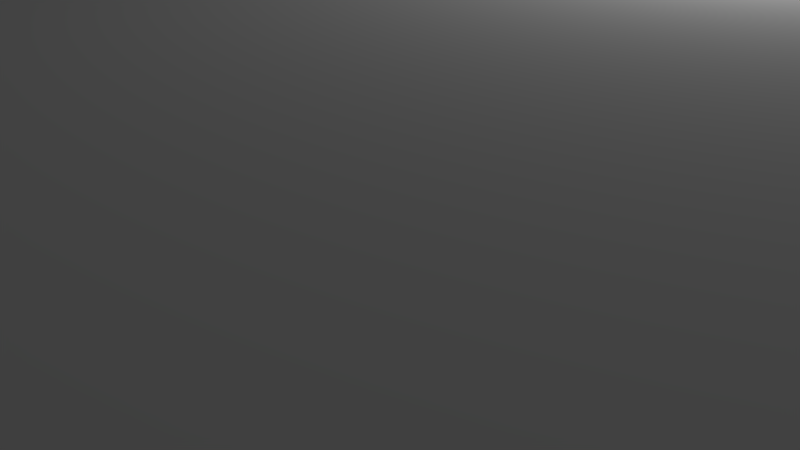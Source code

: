 # Source: MainModel.blend  (saved by Blender 2.69.0; exported with 4.5.12 LTS)
import bpy
from mathutils import Matrix  # noqa: F401  (used for matrix-valued properties, if any)

bpy.ops.wm.read_factory_settings(use_empty=True)
scene = bpy.context.scene
scene.name = 'Scene'

# ---- collections
col_collection_1 = bpy.data.collections.new('Collection 1'); scene.collection.children.link(col_collection_1)

# ---- materials (node trees are filled in below, after node groups)
mat_material = bpy.data.materials.new('Material')
mat_material.alpha_threshold = 0.0
mat_material.use_transparent_shadow = False
mat_material.roughness = 0.5
mat_material.line_color = (0.0, 0.0, 0.0, 1.0)

# ---- material node trees

# ---- world
world_world = bpy.data.worlds.new('World'); scene.world = world_world
world_world.color = (0.05088, 0.05088, 0.05088)
world_world.use_sun_shadow = False
world_world.sun_shadow_jitter_overblur = 0.0
world_world.cycles.sampling_method = 'MANUAL'
world_world.cycles.sample_map_resolution = 256

# ---- cameras
cam_camera = bpy.data.cameras.new('Camera')
cam_camera.clip_end = 100.0
cam_camera.lens = 35.0
cam_camera.sensor_width = 32.0
cam_camera.sensor_height = 18.0
cam_camera.ortho_scale = 7.314
cam_camera.dof.focus_distance = 0.0
cam_camera.dof.aperture_fstop = 128.0

# ---- lights
light_lamp = bpy.data.lights.new('Lamp', 'POINT')
light_lamp.transmission_factor = 0.0
light_lamp.cutoff_distance = 30.0
light_lamp.energy = 100.0
light_lamp.shadow_buffer_clip_start = 1.001
light_lamp.shadow_soft_size = 0.1
light_lamp.shadow_maximum_resolution = 0.006
light_lamp.use_absolute_resolution = True
light_lamp.cycles.use_multiple_importance_sampling = False

# ---- meshes
me_cube = bpy.data.meshes.new('Cube')
me_cube.from_pydata([(1.0, 1.0, -0.007482), (1.0, -1.0, -0.007482), (-1.0, -1.0, -0.007482), (-1.0, 1.0, -0.007482), (1.0, 1.0, 0.5279), (1.0, -1.0, 0.5279), (-1.0, -1.0, 0.5279), (-1.0, 1.0, 0.5279), (0.1174, 1.0, -0.007482), (0.1174, -1.0, -0.007482), (-0.1074, 1.0, -0.007482), (-0.1074, -1.0, -0.007482), (-1.0, -1.0, 0.3082), (0.1174, -1.0, 0.3082), (0.1174, 1.0, 0.3082), (-0.1074, -1.0, 0.3082), (-0.1074, 1.0, 0.3082), (1.0, 0.1082, -0.007482), (-1.0, 0.1082, -0.007482), (1.0, 0.1082, 0.3082), (-1.0, 0.1082, 0.3082), (1.0, -0.1254, -0.007482), (1.0, -0.1254, 0.3082), (-1.0, -0.1254, -0.007482), (-1.0, -0.1254, 0.3082), (-1.0, 0.1394, -0.007482), (-1.0, 0.1394, 0.3082), (1.0, 0.1394, -0.007482), (1.0, 0.1394, 0.3082), (1.0, -0.1579, -0.007482), (1.0, -0.1579, 0.3082), (-1.0, -0.1579, -0.007482), (-1.0, -0.1579, 0.3082), (-1.0, -1.0, 0.3346), (0.1174, 1.0, 0.3346), (-0.1074, 1.0, 0.3346), (0.1174, -1.0, 0.3346), (-0.1074, -1.0, 0.3346), (1.0, 0.1082, 0.3346), (-1.0, 0.1082, 0.3346), (1.0, -0.1254, 0.3346), (-1.0, -0.1254, 0.3346), (-1.0, 0.1394, 0.3346), (1.0, 0.1394, 0.3346), (1.0, -0.1579, 0.3346), (-1.0, -0.1579, 0.3346), (0.1443, 1.0, -0.007482), (0.1443, -1.0, -0.007482), (0.1443, -1.0, 0.3082), (0.1443, 1.0, 0.3082), (0.1443, -1.0, 0.3346), (0.1443, 1.0, 0.3346), (-0.1377, 1.0, -0.007482), (-0.1377, -1.0, -0.007482), (-0.1377, -1.0, 0.3082), (-0.1377, 1.0, 0.3082), (-0.1377, -1.0, 0.3346), (-0.1377, 1.0, 0.3346), (0.1174, 0.9877, -0.007482), (-0.1074, 0.9877, -0.007482), (0.1174, 0.9882, 0.3082), (-0.1074, 0.9882, 0.3082), (0.1174, 0.9882, 0.3346), (-0.1074, 0.9882, 0.3346), (0.1443, 0.9877, -0.007482), (0.1443, 0.9882, 0.3082), (0.1443, 0.9882, 0.3346), (-0.1377, 0.9877, -0.007482), (-0.1377, 0.9882, 0.3082), (-0.1377, 0.9882, 0.3346), (0.1174, 0.9837, 0.3082), (-0.1074, 0.9837, 0.3082), (0.1174, 0.9837, 0.3346), (-0.1074, 0.9837, 0.3346), (0.1443, 0.9837, 0.3082), (0.1443, 0.9837, 0.3346), (-0.1377, 0.9837, 0.3082), (-0.1377, 0.9837, 0.3346), (0.9818, 0.1082, -0.007482), (0.9818, 0.1082, 0.3082), (0.9818, -0.1254, -0.007482), (0.9818, -0.1254, 0.3082), (0.9818, 0.1394, -0.007482), (0.9818, 0.1394, 0.3082), (0.9818, -0.1579, -0.007482), (0.9818, -0.1579, 0.3082), (0.9818, 0.1082, 0.3346), (0.9818, -0.1254, 0.3346), (0.9818, 0.1394, 0.3346), (0.9818, -0.1579, 0.3346), (0.9755, 0.1082, 0.3082), (0.9755, -0.1254, 0.3082), (0.9755, 0.1394, 0.3082), (0.9755, -0.1579, 0.3082), (0.9755, 0.1082, 0.3346), (0.9755, -0.1254, 0.3346), (0.9755, 0.1394, 0.3346), (0.9755, -0.1579, 0.3346), (0.1174, -0.9892, -0.007482), (-0.1074, -0.9892, -0.007482), (0.1174, -0.9892, 0.3082), (-0.1074, -0.9892, 0.3082), (0.1174, -0.9892, 0.3346), (-0.1074, -0.9892, 0.3346), (0.1443, -0.9892, -0.007482), (0.1443, -0.9892, 0.3082), (0.1443, -0.9892, 0.3346), (-0.1377, -0.9892, -0.007482), (-0.1377, -0.9892, 0.3082), (-0.1377, -0.9892, 0.3346), (0.1174, -0.9862, 0.3082), (-0.1074, -0.9862, 0.3082), (0.1174, -0.9862, 0.3346), (-0.1074, -0.9862, 0.3346), (0.1443, -0.9862, 0.3082), (0.1443, -0.9862, 0.3346), (-0.1377, -0.9862, 0.3082), (-0.1377, -0.9862, 0.3346), (-0.9841, 0.1082, -0.007482), (-0.9841, 0.1082, 0.3082), (-0.9841, -0.1254, -0.007482), (-0.9841, -0.1254, 0.3082), (-0.9841, 0.1394, -0.007482), (-0.9841, 0.1394, 0.3082), (-0.9841, -0.1579, -0.007482), (-0.9841, -0.1579, 0.3082), (-0.9841, 0.1082, 0.3346), (-0.9841, -0.1254, 0.3346), (-0.9841, 0.1394, 0.3346), (-0.9841, -0.1579, 0.3346), (-0.9763, 0.1082, 0.3082), (-0.9763, -0.1254, 0.3082), (-0.9763, 0.1394, 0.3082), (-0.9763, -0.1579, 0.3082), (-0.9763, 0.1082, 0.3346), (-0.9763, -0.1254, 0.3346), (-0.9763, 0.1394, 0.3346), (-0.9763, -0.1579, 0.3346)], [], [(17, 21, 29, 1, 47, 9, 11, 53, 2, 31, 23, 18, 25, 3, 52, 10, 8, 46, 0, 27), (6, 7, 3, 25, 26, 42, 39, 41, 45, 32, 31, 2, 12, 33), (51, 49, 65, 66), (61, 59, 67, 68), (48, 50, 106, 105), (10, 52, 67, 59), (69, 63, 73, 77), (57, 35, 63, 69), (44, 30, 85, 89), (62, 60, 61, 63), (65, 64, 58, 60), (32, 45, 129, 125), (31, 32, 125, 124), (30, 29, 84, 85), (6, 33, 12, 2, 53, 54, 56, 37, 36, 50, 48, 47, 1, 5), (53, 11, 99, 107), (37, 56, 109, 103), (5, 1, 29, 30, 44, 40, 38, 43, 28, 27, 0, 4), (4, 0, 46, 49, 51, 34, 35, 57, 55, 52, 3, 7), (43, 38, 86, 88), (41, 39, 126, 127), (38, 40, 87, 86), (45, 41, 127, 129), (39, 42, 128, 126), (40, 44, 89, 87), (6, 5, 4, 7), (52, 55, 68, 67), (54, 53, 107, 108), (55, 57, 69, 68), (56, 54, 108, 109), (68, 69, 77, 76), (49, 46, 64, 65), (46, 8, 58, 64), (35, 34, 62, 63), (34, 51, 66, 62), (14, 16, 61, 60), (16, 10, 59, 61), (8, 14, 60, 58), (75, 74, 70, 72), (73, 71, 76, 77), (61, 68, 76, 71), (66, 65, 74, 75), (62, 66, 75, 72), (63, 61, 71, 73), (60, 62, 72, 70), (65, 60, 70, 74), (82, 83, 79, 78), (80, 81, 85, 84), (88, 86, 94, 96), (79, 86, 87, 81), (87, 89, 97, 95), (29, 21, 80, 84), (27, 28, 83, 82), (28, 43, 88, 83), (17, 27, 82, 78), (21, 22, 81, 80), (22, 19, 79, 81), (19, 17, 78, 79), (92, 96, 94, 90), (91, 95, 97, 93), (89, 85, 93, 97), (85, 81, 91, 93), (83, 88, 96, 92), (79, 83, 92, 90), (81, 87, 95, 91), (86, 79, 90, 94), (104, 105, 100, 98), (103, 109, 117, 113), (100, 102, 103, 101), (99, 101, 108, 107), (109, 108, 116, 117), (47, 48, 105, 104), (9, 47, 104, 98), (36, 37, 103, 102), (50, 36, 102, 106), (15, 13, 100, 101), (11, 15, 101, 99), (13, 9, 98, 100), (114, 115, 112, 110), (111, 113, 117, 116), (108, 101, 111, 116), (105, 106, 115, 114), (106, 102, 112, 115), (101, 103, 113, 111), (102, 100, 110, 112), (100, 105, 114, 110), (124, 125, 121, 120), (118, 119, 123, 122), (121, 127, 126, 119), (129, 127, 135, 137), (126, 128, 136, 134), (23, 31, 124, 120), (26, 25, 122, 123), (42, 26, 123, 128), (25, 18, 118, 122), (24, 23, 120, 121), (20, 24, 121, 119), (18, 20, 119, 118), (133, 137, 135, 131), (130, 134, 136, 132), (125, 129, 137, 133), (121, 125, 133, 131), (128, 123, 132, 136), (123, 119, 130, 132), (127, 121, 131, 135), (119, 126, 134, 130)])
me_cube.materials.append(mat_material)
me_cube.use_remesh_preserve_volume = False
me_cube.use_remesh_preserve_attributes = False
me_cube.use_mirror_vertex_groups = False
me_cube.update()

# ---- objects
ob_cube = bpy.data.objects.new('Cube', me_cube)
ob_lamp = bpy.data.objects.new('Lamp', light_lamp)
ob_camera = bpy.data.objects.new('Camera', cam_camera)

# ---- transforms, parenting, visibility, modifiers, constraints
ob_cube.location = (0.0, 0.0, 0.0)
ob_cube.scale = (7.613, 7.613, 7.613)
ob_cube.lock_rotations_4d = False
ob_cube.empty_display_type = 'ARROWS'
ob_cube.lineart.crease_threshold = 0.0
ob_lamp.location = (4.076, 1.005, 5.904)
ob_lamp.rotation_euler = (0.6503, 0.05522, 1.866)
ob_lamp.lock_rotations_4d = False
ob_lamp.empty_display_type = 'ARROWS'
ob_lamp.color = (0.0, 0.0, 0.0, 0.0)
ob_lamp.lineart.crease_threshold = 0.0
ob_camera.location = (7.481, -6.508, 5.344)
ob_camera.rotation_euler = (1.109, 0.01082, 0.8149)
ob_camera.lock_rotations_4d = False
ob_camera.empty_display_type = 'ARROWS'
ob_camera.color = (0.0, 0.0, 0.0, 0.0)
ob_camera.display_type = 'WIRE'
ob_camera.lineart.crease_threshold = 0.0

# ---- collection membership
col_collection_1.objects.link(ob_cube)
col_collection_1.objects.link(ob_lamp)
col_collection_1.objects.link(ob_camera)

# ---- scene / render settings (as saved in the file)
scene.camera = ob_camera
scene.frame_start = 1; scene.frame_end = 250; scene.frame_set(1)
scene.render.engine = 'BLENDER_EEVEE_NEXT'
scene.render.image_settings.compression = 90
scene.render.resolution_percentage = 50
scene.render.dither_intensity = 0.0
scene.cycles.use_denoising = False
scene.cycles.samples = 10
scene.cycles.sampling_pattern = 'TABULATED_SOBOL'
scene.cycles.light_sampling_threshold = 0.0
scene.cycles.use_adaptive_sampling = False
scene.cycles.use_light_tree = False
scene.cycles.blur_glossy = 0.0
scene.cycles.volume_bounces = 1
scene.cycles.pixel_filter_type = 'GAUSSIAN'
scene.cycles.sample_clamp_indirect = 0.0
scene.view_settings.view_transform = 'Standard'
bpy.context.view_layer.update()
